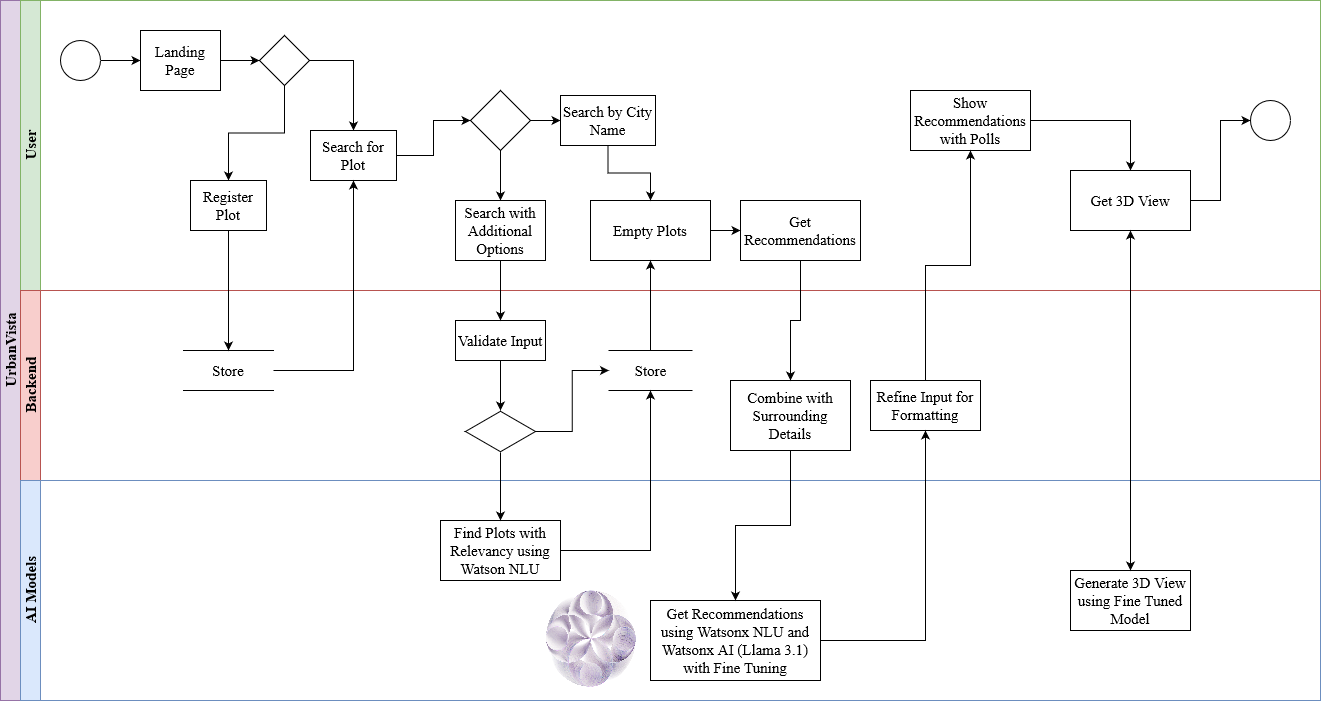

The diagram above was exported from draw.io. Its source (the exported page's mxGraphModel, read from the mxfile embedded in the PNG):
<mxGraphModel dx="1313" dy="708" grid="1" gridSize="10" guides="1" tooltips="1" connect="1" arrows="1" fold="1" page="1" pageScale="1" pageWidth="827" pageHeight="1169" math="0" shadow="0">
  <root>
    <mxCell id="0" />
    <mxCell id="1" parent="0" />
    <mxCell id="dNxyNK7c78bLwvsdeMH5-19" value="UrbanVista" style="swimlane;childLayout=stackLayout;resizeParent=1;resizeParentMax=0;horizontal=0;startSize=20;horizontalStack=0;fontFamily=Times New Roman;fontSize=15;html=1;fillColor=#e1d5e7;strokeColor=#9673a6;" parent="1" vertex="1">
      <mxGeometry x="130" y="120" width="1320" height="700" as="geometry">
        <mxRectangle x="120" y="120" width="40" height="50" as="alternateBounds" />
      </mxGeometry>
    </mxCell>
    <mxCell id="dNxyNK7c78bLwvsdeMH5-20" value="User" style="swimlane;startSize=20;horizontal=0;fontFamily=Times New Roman;fontSize=15;html=1;fillColor=#d5e8d4;strokeColor=#82b366;" parent="dNxyNK7c78bLwvsdeMH5-19" vertex="1">
      <mxGeometry x="20" width="1300" height="290" as="geometry" />
    </mxCell>
    <mxCell id="dNxyNK7c78bLwvsdeMH5-25" value="" style="edgeStyle=orthogonalEdgeStyle;rounded=0;orthogonalLoop=1;jettySize=auto;fontFamily=Times New Roman;fontSize=15;html=1;" parent="dNxyNK7c78bLwvsdeMH5-20" source="dNxyNK7c78bLwvsdeMH5-23" target="dNxyNK7c78bLwvsdeMH5-24" edge="1">
      <mxGeometry relative="1" as="geometry" />
    </mxCell>
    <mxCell id="dNxyNK7c78bLwvsdeMH5-23" value="" style="ellipse;whiteSpace=wrap;fontFamily=Times New Roman;fontSize=15;html=1;" parent="dNxyNK7c78bLwvsdeMH5-20" vertex="1">
      <mxGeometry x="40" y="40" width="40" height="40" as="geometry" />
    </mxCell>
    <mxCell id="qV38S4t6ERm6f_x8wEWX-3" value="" style="edgeStyle=orthogonalEdgeStyle;rounded=0;orthogonalLoop=1;jettySize=auto;fontFamily=Times New Roman;fontSize=15;html=1;" edge="1" parent="dNxyNK7c78bLwvsdeMH5-20" source="dNxyNK7c78bLwvsdeMH5-24" target="qV38S4t6ERm6f_x8wEWX-2">
      <mxGeometry relative="1" as="geometry" />
    </mxCell>
    <mxCell id="dNxyNK7c78bLwvsdeMH5-24" value="Landing Page" style="rounded=0;whiteSpace=wrap;fontFamily=Times New Roman;fontSize=15;fontColor=#000000;align=center;html=1;" parent="dNxyNK7c78bLwvsdeMH5-20" vertex="1">
      <mxGeometry x="120" y="30" width="80" height="60" as="geometry" />
    </mxCell>
    <mxCell id="dNxyNK7c78bLwvsdeMH5-32" value="" style="ellipse;whiteSpace=wrap;fontFamily=Times New Roman;fontSize=15;html=1;" parent="dNxyNK7c78bLwvsdeMH5-20" vertex="1">
      <mxGeometry x="1230" y="100" width="40" height="40" as="geometry" />
    </mxCell>
    <mxCell id="qV38S4t6ERm6f_x8wEWX-8" value="" style="edgeStyle=orthogonalEdgeStyle;rounded=0;orthogonalLoop=1;jettySize=auto;fontFamily=Times New Roman;fontSize=15;html=1;" edge="1" parent="dNxyNK7c78bLwvsdeMH5-20" source="qV38S4t6ERm6f_x8wEWX-2" target="qV38S4t6ERm6f_x8wEWX-7">
      <mxGeometry relative="1" as="geometry" />
    </mxCell>
    <mxCell id="qV38S4t6ERm6f_x8wEWX-10" value="" style="edgeStyle=orthogonalEdgeStyle;rounded=0;orthogonalLoop=1;jettySize=auto;fontFamily=Times New Roman;fontSize=15;html=1;" edge="1" parent="dNxyNK7c78bLwvsdeMH5-20" source="qV38S4t6ERm6f_x8wEWX-2" target="qV38S4t6ERm6f_x8wEWX-9">
      <mxGeometry relative="1" as="geometry" />
    </mxCell>
    <mxCell id="qV38S4t6ERm6f_x8wEWX-2" value="" style="rhombus;whiteSpace=wrap;fontFamily=Times New Roman;fontSize=15;html=1;" vertex="1" parent="dNxyNK7c78bLwvsdeMH5-20">
      <mxGeometry x="239" y="35" width="50" height="50" as="geometry" />
    </mxCell>
    <mxCell id="qV38S4t6ERm6f_x8wEWX-7" value="Register Plot" style="whiteSpace=wrap;fontFamily=Times New Roman;fontSize=15;html=1;" vertex="1" parent="dNxyNK7c78bLwvsdeMH5-20">
      <mxGeometry x="170" y="180" width="76" height="50" as="geometry" />
    </mxCell>
    <mxCell id="qV38S4t6ERm6f_x8wEWX-22" value="" style="edgeStyle=orthogonalEdgeStyle;rounded=0;orthogonalLoop=1;jettySize=auto;fontFamily=Times New Roman;fontSize=15;html=1;" edge="1" parent="dNxyNK7c78bLwvsdeMH5-20" source="qV38S4t6ERm6f_x8wEWX-9" target="qV38S4t6ERm6f_x8wEWX-21">
      <mxGeometry relative="1" as="geometry" />
    </mxCell>
    <mxCell id="qV38S4t6ERm6f_x8wEWX-9" value="Search for Plot" style="whiteSpace=wrap;fontFamily=Times New Roman;fontSize=15;html=1;" vertex="1" parent="dNxyNK7c78bLwvsdeMH5-20">
      <mxGeometry x="290" y="130" width="86" height="50" as="geometry" />
    </mxCell>
    <mxCell id="qV38S4t6ERm6f_x8wEWX-24" value="" style="edgeStyle=orthogonalEdgeStyle;rounded=0;orthogonalLoop=1;jettySize=auto;fontFamily=Times New Roman;fontSize=15;html=1;" edge="1" parent="dNxyNK7c78bLwvsdeMH5-20" source="qV38S4t6ERm6f_x8wEWX-21" target="qV38S4t6ERm6f_x8wEWX-23">
      <mxGeometry relative="1" as="geometry" />
    </mxCell>
    <mxCell id="qV38S4t6ERm6f_x8wEWX-26" value="" style="edgeStyle=orthogonalEdgeStyle;rounded=0;orthogonalLoop=1;jettySize=auto;fontFamily=Times New Roman;fontSize=15;html=1;" edge="1" parent="dNxyNK7c78bLwvsdeMH5-20" source="qV38S4t6ERm6f_x8wEWX-21" target="qV38S4t6ERm6f_x8wEWX-25">
      <mxGeometry relative="1" as="geometry" />
    </mxCell>
    <mxCell id="qV38S4t6ERm6f_x8wEWX-21" value="" style="rhombus;whiteSpace=wrap;fontFamily=Times New Roman;fontSize=15;html=1;" vertex="1" parent="dNxyNK7c78bLwvsdeMH5-20">
      <mxGeometry x="450" y="90" width="60" height="60" as="geometry" />
    </mxCell>
    <mxCell id="qV38S4t6ERm6f_x8wEWX-42" value="" style="edgeStyle=orthogonalEdgeStyle;rounded=0;orthogonalLoop=1;jettySize=auto;entryX=0.5;entryY=0;entryDx=0;entryDy=0;fontFamily=Times New Roman;fontSize=15;html=1;" edge="1" parent="dNxyNK7c78bLwvsdeMH5-20" source="qV38S4t6ERm6f_x8wEWX-23" target="qV38S4t6ERm6f_x8wEWX-40">
      <mxGeometry relative="1" as="geometry" />
    </mxCell>
    <mxCell id="qV38S4t6ERm6f_x8wEWX-23" value="Search by City Name" style="whiteSpace=wrap;fontFamily=Times New Roman;fontSize=15;html=1;" vertex="1" parent="dNxyNK7c78bLwvsdeMH5-20">
      <mxGeometry x="540" y="95" width="95" height="50" as="geometry" />
    </mxCell>
    <mxCell id="qV38S4t6ERm6f_x8wEWX-25" value="Search with Additional Options" style="whiteSpace=wrap;fontFamily=Times New Roman;fontSize=15;html=1;" vertex="1" parent="dNxyNK7c78bLwvsdeMH5-20">
      <mxGeometry x="435" y="200" width="90" height="60" as="geometry" />
    </mxCell>
    <mxCell id="qV38S4t6ERm6f_x8wEWX-44" value="" style="edgeStyle=orthogonalEdgeStyle;rounded=0;orthogonalLoop=1;jettySize=auto;fontFamily=Times New Roman;fontSize=15;html=1;" edge="1" parent="dNxyNK7c78bLwvsdeMH5-20" source="qV38S4t6ERm6f_x8wEWX-40" target="qV38S4t6ERm6f_x8wEWX-43">
      <mxGeometry relative="1" as="geometry" />
    </mxCell>
    <mxCell id="qV38S4t6ERm6f_x8wEWX-40" value="Empty Plots" style="whiteSpace=wrap;fillColor=none;fontFamily=Times New Roman;fontSize=15;html=1;" vertex="1" parent="dNxyNK7c78bLwvsdeMH5-20">
      <mxGeometry x="570" y="200" width="120" height="60" as="geometry" />
    </mxCell>
    <mxCell id="qV38S4t6ERm6f_x8wEWX-43" value="Get Recommendations" style="whiteSpace=wrap;fillColor=none;fontFamily=Times New Roman;fontSize=15;html=1;" vertex="1" parent="dNxyNK7c78bLwvsdeMH5-20">
      <mxGeometry x="720" y="200" width="120" height="60" as="geometry" />
    </mxCell>
    <mxCell id="qV38S4t6ERm6f_x8wEWX-65" value="" style="edgeStyle=orthogonalEdgeStyle;rounded=0;orthogonalLoop=1;jettySize=auto;fontFamily=Times New Roman;fontSize=15;html=1;" edge="1" parent="dNxyNK7c78bLwvsdeMH5-20" source="qV38S4t6ERm6f_x8wEWX-62" target="qV38S4t6ERm6f_x8wEWX-64">
      <mxGeometry relative="1" as="geometry" />
    </mxCell>
    <mxCell id="qV38S4t6ERm6f_x8wEWX-62" value="Show Recommendations with Polls" style="whiteSpace=wrap;rounded=0;fontFamily=Times New Roman;fontSize=15;html=1;" vertex="1" parent="dNxyNK7c78bLwvsdeMH5-20">
      <mxGeometry x="890" y="90" width="120" height="60" as="geometry" />
    </mxCell>
    <mxCell id="qV38S4t6ERm6f_x8wEWX-69" value="" style="edgeStyle=orthogonalEdgeStyle;rounded=0;orthogonalLoop=1;jettySize=auto;entryX=0;entryY=0.5;entryDx=0;entryDy=0;fontFamily=Times New Roman;fontSize=15;html=1;" edge="1" parent="dNxyNK7c78bLwvsdeMH5-20" source="qV38S4t6ERm6f_x8wEWX-64" target="dNxyNK7c78bLwvsdeMH5-32">
      <mxGeometry relative="1" as="geometry" />
    </mxCell>
    <mxCell id="qV38S4t6ERm6f_x8wEWX-64" value="Get 3D View" style="whiteSpace=wrap;rounded=0;fontFamily=Times New Roman;fontSize=15;html=1;" vertex="1" parent="dNxyNK7c78bLwvsdeMH5-20">
      <mxGeometry x="1050" y="170" width="120" height="60" as="geometry" />
    </mxCell>
    <mxCell id="dNxyNK7c78bLwvsdeMH5-21" value="Backend" style="swimlane;startSize=20;horizontal=0;fontFamily=Times New Roman;fontSize=15;html=1;fillColor=#f8cecc;strokeColor=#b85450;" parent="dNxyNK7c78bLwvsdeMH5-19" vertex="1">
      <mxGeometry x="20" y="290" width="1300" height="190" as="geometry" />
    </mxCell>
    <mxCell id="qV38S4t6ERm6f_x8wEWX-16" value="Store" style="shape=partialRectangle;whiteSpace=wrap;left=0;right=0;fillColor=none;fontFamily=Times New Roman;fontSize=15;html=1;" vertex="1" parent="dNxyNK7c78bLwvsdeMH5-21">
      <mxGeometry x="163" y="60" width="90" height="40" as="geometry" />
    </mxCell>
    <mxCell id="qV38S4t6ERm6f_x8wEWX-37" value="" style="edgeStyle=orthogonalEdgeStyle;rounded=0;orthogonalLoop=1;jettySize=auto;fontFamily=Times New Roman;fontSize=15;html=1;" edge="1" parent="dNxyNK7c78bLwvsdeMH5-21" source="qV38S4t6ERm6f_x8wEWX-27" target="qV38S4t6ERm6f_x8wEWX-36">
      <mxGeometry relative="1" as="geometry" />
    </mxCell>
    <mxCell id="qV38S4t6ERm6f_x8wEWX-27" value="Validate Input" style="whiteSpace=wrap;fontFamily=Times New Roman;fontSize=15;html=1;" vertex="1" parent="dNxyNK7c78bLwvsdeMH5-21">
      <mxGeometry x="435" y="30" width="90" height="40" as="geometry" />
    </mxCell>
    <mxCell id="qV38S4t6ERm6f_x8wEWX-33" value="Store" style="shape=partialRectangle;whiteSpace=wrap;left=0;right=0;fillColor=none;fontFamily=Times New Roman;fontSize=15;html=1;" vertex="1" parent="dNxyNK7c78bLwvsdeMH5-21">
      <mxGeometry x="588.5" y="60" width="83" height="40" as="geometry" />
    </mxCell>
    <mxCell id="qV38S4t6ERm6f_x8wEWX-38" value="" style="edgeStyle=orthogonalEdgeStyle;rounded=0;orthogonalLoop=1;jettySize=auto;entryX=0;entryY=0.5;entryDx=0;entryDy=0;fontFamily=Times New Roman;fontSize=15;html=1;" edge="1" parent="dNxyNK7c78bLwvsdeMH5-21" source="qV38S4t6ERm6f_x8wEWX-36" target="qV38S4t6ERm6f_x8wEWX-33">
      <mxGeometry relative="1" as="geometry" />
    </mxCell>
    <mxCell id="qV38S4t6ERm6f_x8wEWX-36" value="" style="whiteSpace=wrap;aspect=fixed;shape=isoRectangle;fontFamily=Times New Roman;fontSize=15;html=1;" vertex="1" parent="dNxyNK7c78bLwvsdeMH5-21">
      <mxGeometry x="445" y="120" width="70" height="42" as="geometry" />
    </mxCell>
    <mxCell id="qV38S4t6ERm6f_x8wEWX-56" value="Combine with Surrounding Details" style="rounded=0;whiteSpace=wrap;fontFamily=Times New Roman;fontSize=15;html=1;" vertex="1" parent="dNxyNK7c78bLwvsdeMH5-21">
      <mxGeometry x="710" y="90" width="120" height="70" as="geometry" />
    </mxCell>
    <mxCell id="qV38S4t6ERm6f_x8wEWX-60" value="Refine Input for Formatting" style="whiteSpace=wrap;rounded=0;fontFamily=Times New Roman;fontSize=15;html=1;" vertex="1" parent="dNxyNK7c78bLwvsdeMH5-21">
      <mxGeometry x="850" y="90" width="110" height="50" as="geometry" />
    </mxCell>
    <mxCell id="dNxyNK7c78bLwvsdeMH5-22" value="AI Models" style="swimlane;startSize=20;horizontal=0;fontFamily=Times New Roman;fontSize=15;html=1;fillColor=#dae8fc;strokeColor=#6c8ebf;" parent="dNxyNK7c78bLwvsdeMH5-19" vertex="1">
      <mxGeometry x="20" y="480" width="1300" height="220" as="geometry" />
    </mxCell>
    <mxCell id="qV38S4t6ERm6f_x8wEWX-29" value="Find Plots with Relevancy using Watson NLU" style="whiteSpace=wrap;fontFamily=Times New Roman;fontSize=15;html=1;" vertex="1" parent="dNxyNK7c78bLwvsdeMH5-22">
      <mxGeometry x="420" y="40" width="120" height="60" as="geometry" />
    </mxCell>
    <mxCell id="qV38S4t6ERm6f_x8wEWX-57" value="Get Recommendations using Watsonx NLU and Watsonx AI (Llama 3.1) with Fine Tuning" style="whiteSpace=wrap;rounded=0;fontFamily=Times New Roman;fontSize=15;html=1;" vertex="1" parent="dNxyNK7c78bLwvsdeMH5-22">
      <mxGeometry x="630" y="120" width="170" height="80" as="geometry" />
    </mxCell>
    <mxCell id="qV38S4t6ERm6f_x8wEWX-66" value="Generate 3D View using Fine Tuned Model" style="whiteSpace=wrap;rounded=0;fontFamily=Times New Roman;fontSize=15;html=1;" vertex="1" parent="dNxyNK7c78bLwvsdeMH5-22">
      <mxGeometry x="1050" y="90" width="120" height="60" as="geometry" />
    </mxCell>
    <mxCell id="qV38S4t6ERm6f_x8wEWX-17" value="" style="edgeStyle=orthogonalEdgeStyle;rounded=0;orthogonalLoop=1;jettySize=auto;fontFamily=Times New Roman;fontSize=15;html=1;" edge="1" parent="dNxyNK7c78bLwvsdeMH5-19" source="qV38S4t6ERm6f_x8wEWX-7" target="qV38S4t6ERm6f_x8wEWX-16">
      <mxGeometry relative="1" as="geometry" />
    </mxCell>
    <mxCell id="qV38S4t6ERm6f_x8wEWX-28" value="" style="edgeStyle=orthogonalEdgeStyle;rounded=0;orthogonalLoop=1;jettySize=auto;fontFamily=Times New Roman;fontSize=15;html=1;" edge="1" parent="dNxyNK7c78bLwvsdeMH5-19" source="qV38S4t6ERm6f_x8wEWX-25" target="qV38S4t6ERm6f_x8wEWX-27">
      <mxGeometry relative="1" as="geometry" />
    </mxCell>
    <mxCell id="qV38S4t6ERm6f_x8wEWX-34" value="" style="edgeStyle=orthogonalEdgeStyle;rounded=0;orthogonalLoop=1;jettySize=auto;entryX=0.5;entryY=1;entryDx=0;entryDy=0;exitX=1;exitY=0.5;exitDx=0;exitDy=0;fontFamily=Times New Roman;fontSize=15;html=1;" edge="1" parent="dNxyNK7c78bLwvsdeMH5-19" source="qV38S4t6ERm6f_x8wEWX-29" target="qV38S4t6ERm6f_x8wEWX-33">
      <mxGeometry relative="1" as="geometry">
        <mxPoint x="560" y="513" as="sourcePoint" />
        <mxPoint x="631.002" y="380" as="targetPoint" />
      </mxGeometry>
    </mxCell>
    <mxCell id="qV38S4t6ERm6f_x8wEWX-18" value="" style="edgeStyle=orthogonalEdgeStyle;rounded=0;orthogonalLoop=1;jettySize=auto;entryX=0.5;entryY=1;entryDx=0;entryDy=0;exitX=1;exitY=0.5;exitDx=0;exitDy=0;fontFamily=Times New Roman;fontSize=15;html=1;" edge="1" parent="dNxyNK7c78bLwvsdeMH5-19" source="qV38S4t6ERm6f_x8wEWX-16" target="qV38S4t6ERm6f_x8wEWX-9">
      <mxGeometry relative="1" as="geometry">
        <mxPoint x="310" y="286" as="sourcePoint" />
        <mxPoint x="406.0319999999999" y="85" as="targetPoint" />
      </mxGeometry>
    </mxCell>
    <mxCell id="qV38S4t6ERm6f_x8wEWX-39" value="" style="edgeStyle=orthogonalEdgeStyle;rounded=0;orthogonalLoop=1;jettySize=auto;entryX=0.5;entryY=0;entryDx=0;entryDy=0;fontFamily=Times New Roman;fontSize=15;html=1;" edge="1" parent="dNxyNK7c78bLwvsdeMH5-19" source="qV38S4t6ERm6f_x8wEWX-36" target="qV38S4t6ERm6f_x8wEWX-29">
      <mxGeometry relative="1" as="geometry" />
    </mxCell>
    <mxCell id="qV38S4t6ERm6f_x8wEWX-41" value="" style="edgeStyle=orthogonalEdgeStyle;rounded=0;orthogonalLoop=1;jettySize=auto;fontFamily=Times New Roman;fontSize=15;html=1;" edge="1" parent="dNxyNK7c78bLwvsdeMH5-19" source="qV38S4t6ERm6f_x8wEWX-33" target="qV38S4t6ERm6f_x8wEWX-40">
      <mxGeometry relative="1" as="geometry" />
    </mxCell>
    <mxCell id="qV38S4t6ERm6f_x8wEWX-58" value="" style="edgeStyle=orthogonalEdgeStyle;rounded=0;orthogonalLoop=1;jettySize=auto;fontFamily=Times New Roman;fontSize=15;html=1;" edge="1" parent="dNxyNK7c78bLwvsdeMH5-19" source="qV38S4t6ERm6f_x8wEWX-56" target="qV38S4t6ERm6f_x8wEWX-57">
      <mxGeometry relative="1" as="geometry" />
    </mxCell>
    <mxCell id="qV38S4t6ERm6f_x8wEWX-59" value="" style="edgeStyle=orthogonalEdgeStyle;rounded=0;orthogonalLoop=1;jettySize=auto;entryX=0.5;entryY=0;entryDx=0;entryDy=0;fontFamily=Times New Roman;fontSize=15;html=1;" edge="1" parent="dNxyNK7c78bLwvsdeMH5-19" source="qV38S4t6ERm6f_x8wEWX-43" target="qV38S4t6ERm6f_x8wEWX-56">
      <mxGeometry relative="1" as="geometry" />
    </mxCell>
    <mxCell id="qV38S4t6ERm6f_x8wEWX-61" value="" style="edgeStyle=orthogonalEdgeStyle;rounded=0;orthogonalLoop=1;jettySize=auto;fontFamily=Times New Roman;fontSize=15;html=1;" edge="1" parent="dNxyNK7c78bLwvsdeMH5-19" source="qV38S4t6ERm6f_x8wEWX-57" target="qV38S4t6ERm6f_x8wEWX-60">
      <mxGeometry relative="1" as="geometry" />
    </mxCell>
    <mxCell id="qV38S4t6ERm6f_x8wEWX-63" value="" style="edgeStyle=orthogonalEdgeStyle;rounded=0;orthogonalLoop=1;jettySize=auto;fontFamily=Times New Roman;fontSize=15;html=1;" edge="1" parent="dNxyNK7c78bLwvsdeMH5-19" source="qV38S4t6ERm6f_x8wEWX-60" target="qV38S4t6ERm6f_x8wEWX-62">
      <mxGeometry relative="1" as="geometry" />
    </mxCell>
    <mxCell id="qV38S4t6ERm6f_x8wEWX-71" value="" style="endArrow=classic;startArrow=classic;html=1;rounded=0;entryX=0.5;entryY=1;entryDx=0;entryDy=0;exitX=0.5;exitY=0;exitDx=0;exitDy=0;" edge="1" parent="dNxyNK7c78bLwvsdeMH5-19" source="qV38S4t6ERm6f_x8wEWX-66" target="qV38S4t6ERm6f_x8wEWX-64">
      <mxGeometry width="50" height="50" relative="1" as="geometry">
        <mxPoint x="1110" y="410" as="sourcePoint" />
        <mxPoint x="1160" y="360" as="targetPoint" />
      </mxGeometry>
    </mxCell>
  </root>
</mxGraphModel>